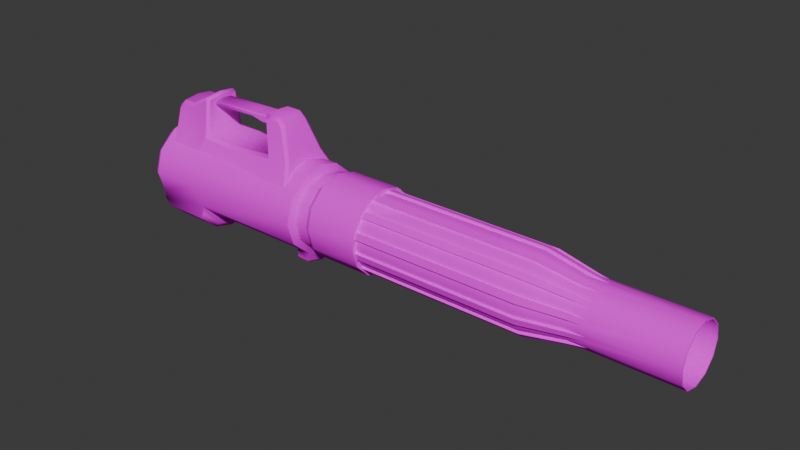 # Source: mesh_leaf_blower.blend  (saved by Blender 4.2.66; exported with 4.5.12 LTS)
import bpy
from mathutils import Matrix  # noqa: F401  (used for matrix-valued properties, if any)

bpy.ops.wm.read_factory_settings(use_empty=True)
scene = bpy.context.scene
scene.name = 'Scene'

# ---- collections
col_collection = bpy.data.collections.new('Collection'); scene.collection.children.link(col_collection)

# ---- images (referenced by path relative to the original .blend; pixels are not part of the script)
import os
ASSET_DIR = os.environ.get("B2B_ASSET_DIR", "")  # directory of the original .blend (textures are referenced by path, not embedded)
HERE = os.path.dirname(os.path.abspath(__file__))  # packed textures are extracted next to this script under _unpacked/

def load_image(name, relpath, width, height, colorspace="sRGB"):
    """Load a texture the original file referenced (path relative to the .blend, or extracted next to this script)."""
    p = next((c for c in (os.path.join(HERE, relpath), os.path.join(ASSET_DIR, relpath)) if relpath and os.path.exists(c)), "")
    if p:
        img = bpy.data.images.load(p, check_existing=True)
        img.name = name
    else:  # same state as the original file: an image datablock whose file is absent (Cycles renders it pink)
        img = bpy.data.images.new(name, width, height)
        img.source = "FILE"
        img.filepath = "//" + (relpath or name)
    img.colorspace_settings.name = colorspace
    return img
img_texture_leaf_blower_albm_png = load_image('texture_leaf_blower_albm.png', 'texture_leaf_blower_albm.png', 1024, 1024, 'sRGB')

# ---- materials (node trees are filled in below, after node groups)
mat_material = bpy.data.materials.new('Material')
mat_material.alpha_threshold = 0.0
mat_material.roughness = 0.5
mat_material.line_color = (0.0, 0.0, 0.0, 1.0)

# ---- material node trees
mat_material.use_nodes = True; mat_material.node_tree.nodes.clear()
_N = mat_material.node_tree.nodes; _L = mat_material.node_tree.links
n0 = _N.new('ShaderNodeOutputMaterial'); n0.name = 'Material Output'; n0.location = (300, 300)
n1 = _N.new('ShaderNodeBsdfPrincipled'); n1.name = 'Principled BSDF'; n1.location = (10, 300)
n1.inputs[2].default_value = 1.0
n1.inputs[3].default_value = 1.0
n2 = _N.new('ShaderNodeTexImage'); n2.name = 'Image Texture'; n2.location = (-280, 280)
n2.image = img_texture_leaf_blower_albm_png
_L.new(n1.outputs[0], n0.inputs[0])
_L.new(n2.outputs[0], n1.inputs[0])
n0.is_active_output = True

# ---- world
world_world = bpy.data.worlds.new('World'); scene.world = world_world
world_world.use_nodes = True; world_world.node_tree.nodes.clear()
_N = world_world.node_tree.nodes; _L = world_world.node_tree.links
n0 = _N.new('ShaderNodeOutputWorld'); n0.name = 'World Output'; n0.location = (300, 300)
n1 = _N.new('ShaderNodeBackground'); n1.name = 'Background'; n1.location = (10, 300)
n1.inputs[0].default_value = (0.05088, 0.05088, 0.05088, 1.0)
_L.new(n1.outputs[0], n0.inputs[0])
n0.is_active_output = True
world_world.color = (0.05088, 0.05088, 0.05088)
world_world.sun_shadow_jitter_overblur = 0.0

# ---- meshes
me_circle_001 = bpy.data.meshes.new('Circle.001')
me_circle_001.from_pydata([(9.729e-07, 1.147, -12.88), (-0.5736, 0.9935, -12.88), (-0.9935, 0.5736, -12.88), (-1.147, -6.832e-11, -12.88), (1.147, -6.832e-11, -12.88), (0.9935, 0.5736, -12.88), (0.5736, 0.9935, -12.88), (7.295e-07, 1.147, -9.66), (-0.5736, 0.9935, -9.66), (-0.9935, 0.5736, -9.66), (-1.147, -6.832e-11, -9.66), (1.147, -6.832e-11, -9.66), (0.9935, 0.5736, -9.66), (0.5736, 0.9935, -9.66), (5.579e-07, 1.477, -7.327), (-0.7387, 1.279, -7.327), (-1.279, 0.7387, -7.327), (-1.477, 2.371e-09, -7.327), (1.477, 2.371e-09, -7.327), (1.279, 0.7387, -7.327), (0.7387, 1.279, -7.327), (6.063e-08, 1.477, -0.7403), (-0.7387, 1.279, -0.7403), (-1.279, 0.7387, -0.7403), (-1.477, 2.371e-09, -0.7403), (1.477, 2.371e-09, -0.7403), (1.279, 0.7387, -0.7403), (0.7387, 1.279, -0.7403), (-0.3824, 1.045, -9.66), (-0.1912, 1.096, -9.66), (-0.8535, 0.7136, -9.66), (-0.7136, 0.8535, -9.66), (-1.096, 0.1912, -9.66), (-1.045, 0.3824, -9.66), (1.045, 0.3824, -9.66), (1.096, 0.1912, -9.66), (0.7136, 0.8535, -9.66), (0.8535, 0.7136, -9.66), (0.1912, 1.096, -9.66), (0.3824, 1.045, -9.66), (-0.4925, 1.345, -7.327), (-0.2462, 1.411, -7.327), (-1.099, 0.9189, -7.327), (-0.9189, 1.099, -7.327), (-1.411, 0.2462, -7.327), (-1.345, 0.4925, -7.327), (1.345, 0.4925, -7.327), (1.411, 0.2462, -7.327), (0.9189, 1.099, -7.327), (1.099, 0.9189, -7.327), (0.2462, 1.411, -7.327), (0.4925, 1.345, -7.327), (-1.159, 7.904e-10, -8.936), (-1.318, 1.581e-09, -8.131), (-1.142, 0.6591, -8.131), (-1.004, 0.5796, -8.936), (1.004, 0.5796, -8.936), (1.142, 0.6591, -8.131), (1.318, 1.581e-09, -8.131), (1.159, 7.904e-10, -8.936), (0.5796, 1.004, -8.936), (0.6591, 1.142, -8.131), (-0.5796, 1.004, -8.936), (-0.6591, 1.142, -8.131), (6.171e-07, 1.318, -8.131), (6.762e-07, 1.159, -8.936), (-0.4925, 1.345, -0.7403), (-0.2462, 1.411, -0.7403), (-1.099, 0.9189, -0.7403), (-0.9189, 1.099, -0.7403), (-1.411, 0.2462, -0.7403), (-1.345, 0.4925, -0.7403), (1.345, 0.4925, -0.7403), (1.411, 0.2462, -0.7403), (0.9189, 1.099, -0.7403), (1.099, 0.9189, -0.7403), (0.2462, 1.411, -0.7403), (0.4925, 1.345, -0.7403), (-1.477, 2.371e-09, -5.639), (-1.477, 2.371e-09, -2.198), (-1.279, 0.7387, -2.198), (-1.279, 0.7387, -5.639), (1.279, 0.7387, -5.639), (1.279, 0.7387, -2.198), (1.477, 2.371e-09, -2.198), (1.477, 2.371e-09, -5.639), (0.7387, 1.279, -5.639), (0.7387, 1.279, -2.198), (-0.7387, 1.279, -5.639), (-0.7387, 1.279, -2.198), (1.707e-07, 1.477, -2.198), (4.305e-07, 1.477, -5.639), (-0.9189, 1.099, -5.639), (-0.9189, 1.099, -2.198), (-1.099, 0.9189, -5.639), (-1.099, 0.9189, -2.198), (0.4925, 1.345, -5.639), (0.4925, 1.345, -2.198), (0.2462, 1.411, -5.639), (0.2462, 1.411, -2.198), (-0.2462, 1.411, -5.639), (-0.2462, 1.411, -2.198), (-0.4925, 1.345, -5.639), (-0.4925, 1.345, -2.198), (1.099, 0.9189, -5.639), (1.099, 0.9189, -2.198), (0.9189, 1.099, -5.639), (0.9189, 1.099, -2.198), (1.411, 0.2462, -5.639), (1.411, 0.2462, -2.198), (1.345, 0.4925, -5.639), (1.345, 0.4925, -2.198), (-1.345, 0.4925, -5.639), (-1.345, 0.4925, -2.198), (-1.411, 0.2462, -5.639), (-1.411, 0.2462, -2.198), (-0.721, 0.8624, -8.936), (-0.82, 0.9808, -8.131), (-0.8624, 0.721, -8.936), (-0.9808, 0.82, -8.131), (0.3864, 1.056, -8.936), (0.4394, 1.201, -8.131), (0.1932, 1.107, -8.936), (0.2197, 1.259, -8.131), (-0.1932, 1.107, -8.936), (-0.2197, 1.259, -8.131), (-0.3864, 1.056, -8.936), (-0.4394, 1.201, -8.131), (0.8624, 0.721, -8.936), (0.9808, 0.82, -8.131), (0.721, 0.8624, -8.936), (0.82, 0.9808, -8.131), (1.107, 0.1932, -8.936), (1.259, 0.2197, -8.131), (1.056, 0.3864, -8.936), (1.201, 0.4394, -8.131), (-1.056, 0.3864, -8.936), (-1.201, 0.4394, -8.131), (-1.107, 0.1932, -8.936), (-1.259, 0.2197, -8.131), (-0.5184, 1.442, -7.337), (-0.2721, 1.508, -7.337), (-1.17, 0.9897, -7.337), (-0.9897, 1.17, -7.337), (-1.508, 0.2721, -7.337), (-1.442, 0.5184, -7.337), (1.442, 0.5184, -7.337), (1.508, 0.2721, -7.337), (0.9897, 1.17, -7.337), (1.17, 0.9897, -7.337), (0.2721, 1.508, -7.337), (0.5184, 1.442, -7.337), (-0.5185, 1.443, -0.7403), (-0.2723, 1.509, -0.7403), (-1.17, 0.9901, -0.7403), (-0.9901, 1.17, -0.7403), (-1.509, 0.2723, -0.7403), (-1.443, 0.5185, -0.7403), (1.443, 0.5185, -0.7403), (1.509, 0.2723, -0.7403), (0.9901, 1.17, -0.7403), (1.17, 0.9901, -0.7403), (0.2723, 1.509, -0.7403), (0.5185, 1.443, -0.7403), (-0.9901, 1.17, -2.198), (-0.9901, 1.17, -5.639), (-1.17, 0.9901, -2.198), (-1.17, 0.9901, -5.639), (0.5185, 1.443, -2.198), (0.5185, 1.443, -5.639), (0.2723, 1.509, -2.198), (0.2723, 1.509, -5.639), (-0.2723, 1.509, -2.198), (-0.2723, 1.509, -5.639), (-0.5185, 1.443, -2.198), (-0.5185, 1.443, -5.639), (1.17, 0.9901, -2.198), (1.17, 0.9901, -5.639), (0.9901, 1.17, -2.198), (0.9901, 1.17, -5.639), (-0.79, 1.37, -0.7403), (1.509, 0.2723, -2.198), (1.509, 0.2723, -5.639), (1.443, 0.5185, -2.198), (1.443, 0.5185, -5.639), (-1.443, 0.5185, -2.198), (-1.443, 0.5185, -5.639), (-1.509, 0.2723, -2.198), (-1.509, 0.2723, -5.639), (5.433e-08, 1.58, -0.7403), (0.79, 1.36, -0.7403), (1.37, 0.78, -0.7403), (1.57, 0.0, -0.7403), (-0.8898, 1.051, -8.15), (-0.7908, 0.9323, -8.955), (-1.051, 0.8898, -8.15), (-0.9323, 0.7908, -8.955), (0.465, 1.296, -8.15), (0.4119, 1.151, -8.955), (0.2453, 1.355, -8.15), (0.2188, 1.203, -8.955), (-0.2453, 1.355, -8.15), (-0.2188, 1.203, -8.955), (-0.465, 1.296, -8.15), (-0.4119, 1.151, -8.955), (1.051, 0.8898, -8.15), (0.9323, 0.7908, -8.955), (0.8898, 1.051, -8.15), (0.7908, 0.9323, -8.955), (1.355, 0.2453, -8.15), (1.203, 0.2188, -8.955), (1.296, 0.465, -8.15), (1.151, 0.4119, -8.955), (-1.296, 0.465, -8.15), (-1.151, 0.4119, -8.955), (-1.355, 0.2453, -8.15), (-1.203, 0.2188, -8.955), (9.727e-07, 1.106, -12.88), (-0.5532, 0.9581, -12.88), (-0.9581, 0.5532, -12.88), (-1.106, -2.715e-10, -12.88), (1.106, -2.715e-10, -12.88), (0.9581, 0.5532, -12.88), (0.5532, 0.9581, -12.88), (9.636e-08, 0.9643, -1.279), (-0.4822, 0.8351, -1.279), (-0.8351, 0.4822, -1.279), (-0.9643, -1.771e-10, -1.279), (0.9643, -1.771e-10, -1.279), (0.8351, 0.4822, -1.279), (0.4822, 0.8351, -1.279), (-1.38, 0.79, -0.7403), (-1.58, 0.0, -0.7403), (-1.503, 0.5337, -0.7403), (-1.569, 0.2875, -0.7403), (-1.034, 1.215, -0.7403), (-1.214, 1.034, -0.7403), (-0.2882, 1.568, -0.7403), (-0.5344, 1.502, -0.7403), (0.5351, 1.502, -0.7402), (0.2889, 1.568, -0.7402), (1.214, 1.034, -0.7402), (1.034, 1.214, -0.7402), (1.569, 0.2877, -0.7402), (1.503, 0.5339, -0.7402), (-0.8207, 1.424, -0.7403), (0.0003652, 1.642, -0.7402), (0.8212, 1.414, -0.7402), (1.63, 0.0, -0.7402), (1.424, 0.8107, -0.7402), (-1.434, 0.8208, -0.7403), (-1.64, 0.0, -0.7403), (0.000365, 1.642, 1.344), (-0.8207, 1.424, 1.344), (0.8212, 1.414, 1.344), (1.424, 0.8107, 1.344), (1.63, 0.0, 1.344), (-1.434, 0.8208, 1.344), (-1.64, 0.0, 1.344), (-6.579e-06, 1.549, 1.544), (-0.7222, 1.358, 1.544), (0.7221, 1.348, 1.544), (1.252, 0.8182, 1.544), (1.433, 0.0, 1.544), (-1.261, 0.8271, 1.544), (-1.443, 0.0, 1.544), (-6.616e-06, 1.549, 2.041), (-0.7222, 1.358, 2.041), (0.7221, 1.348, 2.041), (1.252, 0.8182, 2.041), (1.433, 0.0, 2.041), (-1.261, 0.8271, 2.041), (-1.443, 0.0, 2.041), (0.0005953, 1.832, 2.193), (-0.8817, 1.562, 2.193), (0.8827, 1.549, 2.193), (1.53, 0.8051, 2.193), (1.752, 0.0, 2.193), (-1.541, 0.8176, 2.192), (-1.762, 0.0, 2.192), (0.0005949, 1.832, 7.348), (-0.8817, 1.562, 7.094), (0.8827, 1.549, 7.348), (1.53, 0.8051, 7.348), (1.752, 0.0, 7.348), (-1.541, 0.8176, 7.094), (-1.762, 0.0, 7.094), (0.0005947, 1.832, 9.348), (-0.8817, 1.562, 9.348), (0.8827, 1.549, 9.348), (1.53, 0.8051, 9.348), (1.752, 0.0, 9.348), (-1.541, 0.8176, 9.348), (-1.762, 0.0, 9.348), (-0.001914, 1.385, 9.853), (-0.5724, 1.21, 9.853), (0.5698, 1.202, 9.853), (1.059, 0.6921, 9.853), (1.27, 0.0, 9.853), (-1.069, 0.7016, 9.853), (-1.279, 0.0, 9.853), (0.0005952, 1.832, 2.746), (-0.8817, 1.562, 2.746), (-1.541, 0.8176, 2.746), (1.53, 0.8051, 2.746), (0.8827, 1.549, 2.746), (-1.762, 0.0, 2.746), (1.752, 0.0, 2.746), (-1.852, 0.8176, 9.348), (-2.117, 0.8176, 9.118), (-2.075, 0.0, 9.348), (-2.338, 0.0, 9.118), (-1.458, 1.562, 9.118), (-1.192, 1.562, 9.348), (-2.117, 0.8176, 7.285), (-1.897, 0.8176, 7.094), (-2.338, 0.0, 7.285), (-2.12, -3.725e-09, 7.094), (-1.237, 1.562, 7.094), (-1.458, 1.562, 7.285), (-2.0, 0.7103, 2.304), (-1.858, 0.8176, 2.192), (-2.193, 0.0, 2.304), (-2.079, 1.863e-09, 2.192), (-2.0, 0.7103, 2.635), (-1.858, 0.8176, 2.746), (-2.079, 0.0, 2.746), (-2.193, 0.0, 2.635), (0.6637, 1.53, 3.944), (0.6637, 0.0, 2.605), (1.97, 0.0, 2.982), (1.97, 0.0, 4.035), (0.5004, 1.53, 5.787), (1.807, 0.0, 5.879), (0.543, 1.52, 7.603), (1.85, 0.0, 7.263), (0.5325, 0.0, 9.018), (1.839, 0.0, 9.109), (0.5378, 1.517, 8.311), (1.757, 0.8964, 8.186), (2.91, 0.0, 8.186), (1.762, 0.8994, 7.426), (0.5421, 1.52, 7.727), (3.328, -0.0003145, 7.426), (3.224, 0.0, 4.137), (2.841, 0.0, 7.405), (3.114, 0.0, 7.413), (3.191, 0.0, 4.717), (2.78, 0.0, 4.706), (2.813, 0.0, 4.126), (2.903, 0.0, 5.263), (3.177, 0.0, 5.27), (3.072, 0.3579, 7.412), (3.025, 0.3999, 7.41), (3.135, 0.3999, 4.134), (3.182, 0.3579, 4.136), (3.15, 0.3579, 4.716), (3.102, 0.3999, 4.715), (3.088, 0.3999, 5.267), (3.135, 0.3579, 5.269), (2.935, 0.3999, 7.408), (2.882, 0.3541, 7.407), (2.855, 0.3541, 4.127), (2.907, 0.3999, 4.128), (2.874, 0.3999, 4.709), (2.822, 0.3541, 4.707), (2.997, 0.3999, 5.265), (2.945, 0.3541, 5.264), (2.907, 0.0, 8.722), (2.65, 0.0, 9.009), (3.234, 0.0, 3.421), (3.352, 0.0, 3.652), (3.321, 0.4972, 4.285), (3.193, 0.6229, 4.258), (3.214, 0.5189, 4.359), (0.6637, 1.53, 2.71), (0.6637, 1.431, 2.605), (3.352, 0.0, 4.285), (3.25, -2.98e-08, 4.362), (1.803, 0.9501, 3.91), (1.893, 0.8072, 4.035), (1.883, 0.9091, 3.087), (1.893, 0.8065, 2.982), (1.63, 0.9547, 5.872), (1.73, 0.8073, 5.879), (1.674, 0.9275, 7.364), (1.773, 0.7983, 7.263), (1.762, 0.7886, 9.109), (1.753, 0.8933, 9.008), (0.5325, 1.414, 9.018), (0.5333, 1.514, 8.917), (3.227, 0.000293, 7.263), (3.328, -7.556e-05, 7.364), (3.151, 0.6364, 7.263), (3.137, 0.7382, 7.364), (3.253, 0.6237, 7.364), (2.721, 0.7396, 8.186), (2.836, 0.6202, 8.186), (3.137, 0.738, 7.426), (3.253, 0.6234, 7.426), (2.517, 0.7506, 8.916), (2.575, 0.6154, 9.009), (2.716, 0.7206, 8.687), (2.832, 0.6173, 8.722), (3.192, 0.6109, 3.694), (3.321, 0.4969, 3.652), (3.01, 0.6593, 3.502), (3.089, 0.5181, 3.42), (1.556, 0.0, 9.577), (1.302, 0.8346, 9.577), (0.7193, 1.442, 9.577), (-1.312, 0.8448, 9.577), (-1.566, 0.0, 9.577), (-0.7195, 1.452, 9.577), (-1.737e-05, 1.672, 9.577)], [], [(5, 12, 34, 35, 11, 4), (6, 13, 36, 37, 12, 5), (1, 8, 28, 29, 7, 0), (0, 7, 38, 39, 13, 6), (2, 9, 30, 31, 8, 1), (3, 10, 32, 33, 9, 2), (139, 53, 17, 44), (135, 57, 19, 46), (131, 61, 20, 48), (127, 63, 15, 40), (123, 64, 14, 50), (119, 54, 16, 42), (115, 79, 24, 70), (111, 83, 26, 72), (107, 87, 27, 74), (103, 89, 22, 66), (99, 90, 21, 76), (95, 80, 23, 68), (89, 93, 69, 22), (43, 117, 193, 143), (15, 43, 92, 88), (88, 92, 93, 89), (127, 40, 140, 203), (42, 16, 81, 94), (94, 81, 80, 95), (87, 97, 77, 27), (20, 51, 96, 86), (86, 96, 97, 87), (125, 124, 202, 201), (50, 14, 91, 98), (98, 91, 90, 99), (134, 135, 211, 212), (90, 101, 67, 21), (14, 41, 100, 91), (91, 100, 101, 90), (41, 125, 201, 141), (40, 15, 88, 102), (102, 88, 89, 103), (83, 105, 75, 26), (135, 46, 146, 211), (19, 49, 104, 82), (82, 104, 105, 83), (35, 34, 212, 210), (48, 20, 86, 106), (106, 86, 87, 107), (133, 132, 210, 209), (84, 109, 73, 25), (18, 47, 108, 85), (85, 108, 109, 84), (47, 133, 209, 147), (46, 19, 82, 110), (110, 82, 83, 111), (80, 113, 71, 23), (16, 45, 112, 81), (81, 112, 113, 80), (44, 17, 78, 114), (114, 78, 79, 115), (63, 117, 43, 15), (128, 37, 206), (8, 31, 116, 62), (62, 116, 117, 63), (30, 9, 55, 118), (118, 55, 54, 119), (61, 121, 51, 20), (13, 39, 120, 60), (60, 120, 121, 61), (38, 7, 65, 122), (122, 65, 64, 123), (212, 34, 134), (64, 125, 41, 14), (7, 29, 124, 65), (65, 124, 125, 64), (28, 8, 62, 126), (126, 62, 63, 127), (57, 129, 49, 19), (12, 37, 128, 56), (56, 128, 129, 57), (36, 13, 60, 130), (130, 60, 61, 131), (58, 133, 47, 18), (11, 35, 132, 59), (59, 132, 133, 58), (34, 12, 56, 134), (134, 56, 57, 135), (54, 137, 45, 16), (9, 33, 136, 55), (55, 136, 137, 54), (32, 10, 52, 138), (138, 52, 53, 139), (164, 166, 154, 155), (143, 142, 167, 165), (165, 167, 166, 164), (168, 170, 162, 163), (151, 150, 171, 169), (169, 171, 170, 168), (172, 174, 152, 153), (141, 140, 175, 173), (173, 175, 174, 172), (176, 178, 160, 161), (149, 148, 179, 177), (177, 179, 178, 176), (181, 183, 158, 159), (147, 146, 184, 182), (182, 184, 183, 181), (185, 187, 156, 157), (145, 144, 188, 186), (186, 188, 187, 185), (193, 195, 142, 143), (194, 196, 195, 193), (197, 199, 150, 151), (198, 200, 199, 197), (132, 35, 210), (201, 203, 140, 141), (202, 204, 203, 201), (205, 207, 148, 149), (206, 208, 207, 205), (209, 211, 146, 147), (210, 212, 211, 209), (213, 215, 144, 145), (214, 216, 215, 213), (126, 127, 203, 204), (117, 116, 194, 193), (119, 42, 142, 195), (73, 109, 181, 159), (108, 47, 147, 182), (158, 191, 249, 244), (118, 119, 195, 196), (45, 137, 213, 145), (109, 108, 182, 181), (111, 72, 158, 183), (67, 101, 172, 153), (137, 136, 214, 213), (46, 110, 184, 146), (100, 41, 141, 173), (139, 44, 144, 215), (110, 111, 183, 184), (49, 129, 205, 149), (101, 100, 173, 172), (103, 66, 152, 174), (138, 139, 215, 216), (69, 93, 164, 155), (129, 128, 206, 205), (40, 102, 175, 140), (92, 43, 143, 165), (131, 48, 148, 207), (102, 103, 174, 175), (51, 121, 197, 151), (93, 92, 165, 164), (95, 68, 154, 166), (130, 131, 207, 208), (121, 120, 198, 197), (42, 94, 167, 142), (123, 50, 150, 199), (94, 95, 166, 167), (71, 113, 185, 157), (112, 45, 145, 186), (122, 123, 199, 200), (113, 112, 186, 185), (115, 70, 156, 187), (75, 105, 176, 161), (44, 114, 188, 144), (104, 49, 149, 177), (114, 115, 187, 188), (161, 160, 242, 241), (105, 104, 177, 176), (107, 74, 160, 178), (77, 97, 168, 163), (48, 106, 179, 148), (96, 51, 151, 169), (106, 107, 178, 179), (97, 96, 169, 168), (99, 76, 162, 170), (50, 98, 171, 150), (98, 99, 170, 171), (130, 208, 36), (37, 36, 208, 206), (120, 39, 198), (122, 200, 38), (39, 38, 200, 198), (124, 29, 202), (126, 204, 28), (29, 28, 204, 202), (118, 196, 30), (116, 31, 194), (31, 30, 196, 194), (138, 216, 32), (136, 33, 214), (33, 32, 216, 214), (6, 5, 222, 223), (1, 0, 217, 218), (0, 6, 223, 217), (2, 1, 218, 219), (3, 2, 219, 220), (5, 4, 221, 222), (223, 222, 229, 230), (218, 217, 224, 225), (217, 223, 230, 224), (219, 218, 225, 226), (220, 219, 226, 227), (222, 221, 228, 229), (24, 232, 156, 70), (71, 157, 231, 23), (23, 231, 154, 68), (69, 155, 180, 22), (22, 180, 152, 66), (67, 153, 189, 21), (21, 189, 162, 76), (163, 190, 27, 77), (190, 160, 74, 27), (161, 191, 26, 75), (191, 158, 72, 26), (159, 192, 25, 73), (162, 189, 246, 240), (249, 241, 242, 247, 254, 255), (163, 162, 240, 239), (189, 153, 237, 246), (180, 155, 235, 245), (159, 158, 244, 243), (192, 159, 243, 248), (237, 238, 245, 253, 252, 246), (235, 236, 250, 257, 253, 245), (233, 234, 251, 258, 257, 250), (239, 240, 246, 252, 254, 247), (248, 243, 244, 249, 255, 256), (154, 231, 250, 236), (191, 161, 241, 249), (153, 152, 238, 237), (231, 157, 233, 250), (160, 190, 247, 242), (155, 154, 236, 235), (156, 232, 251, 234), (190, 163, 239, 247), (157, 156, 234, 233), (152, 180, 245, 238), (253, 257, 264, 260), (252, 253, 260, 259), (256, 255, 262, 263), (257, 258, 265, 264), (255, 254, 261, 262), (254, 252, 259, 261), (259, 260, 267, 266), (260, 264, 271, 267), (262, 261, 268, 269), (261, 259, 266, 268), (264, 265, 272, 271), (263, 262, 269, 270), (266, 267, 274, 273), (267, 271, 278, 274), (269, 268, 275, 276), (268, 266, 273, 275), (271, 272, 279, 278), (270, 269, 276, 277), (301, 302, 281, 280), (302, 303, 285, 281), (304, 305, 282, 283), (305, 301, 280, 282), (303, 306, 286, 285), (307, 304, 283, 284), (280, 281, 288, 287), (286, 293, 310, 311, 316, 317), (283, 282, 289, 290), (282, 280, 287, 289), (288, 281, 318, 319, 312, 313), (284, 283, 290, 291), (287, 288, 413, 414), (288, 292, 411, 413), (290, 289, 410, 409), (289, 287, 414, 410), (292, 293, 412, 411), (291, 290, 409, 408), (298, 297, 296, 294, 295, 299, 300), (277, 276, 304, 307), (279, 306, 326, 327, 322, 323), (275, 273, 301, 305), (276, 275, 305, 304), (274, 278, 303, 302), (273, 274, 302, 301), (303, 278, 321, 325), (306, 303, 325, 326), (320, 322, 327, 324), (281, 285, 315, 318), (292, 288, 313, 308), (314, 316, 311, 309), (319, 314, 309, 312), (309, 311, 310, 308), (312, 309, 308, 313), (293, 292, 308, 310), (315, 317, 316, 314), (318, 315, 314, 319), (285, 286, 317, 315), (321, 323, 322, 320), (320, 324, 325, 321), (326, 325, 324, 327), (278, 279, 323, 321), (379, 373, 404, 406, 381), (383, 332, 334, 385), (328, 379, 381, 375), (379, 328, 332, 383), (376, 382, 330, 329), (385, 334, 342, 341), (382, 407, 370, 330), (331, 380, 384, 333), (333, 384, 386, 335), (387, 337, 369, 401), (339, 388, 400, 402, 396), (368, 403, 401, 369), (339, 338, 390, 388), (336, 337, 387, 389), (341, 339, 396, 398), (340, 397, 403, 368), (341, 342, 338, 339), (385, 341, 398, 394), (335, 386, 393, 391), (343, 399, 397, 340), (348, 365, 362, 349), (360, 353, 358, 366), (366, 358, 357, 364), (364, 357, 354, 363), (350, 367, 365, 348), (356, 347, 344, 355), (345, 346, 352, 353, 360, 361), (359, 351, 347, 356), (357, 358, 359, 356), (356, 355, 354, 357), (352, 359, 358, 353), (359, 352, 346, 351), (367, 361, 360, 366), (366, 364, 365, 367), (362, 365, 364, 363), (361, 367, 350, 345), (405, 371, 370, 407), (392, 395, 399, 343), (331, 378, 374, 380), (224, 230, 229, 228, 227, 226, 225), (372, 373, 374), (393, 394, 395), (377, 372, 374, 378), (382, 376, 375, 381), (373, 379, 380, 374), (379, 383, 384, 380), (383, 385, 386, 384), (388, 390, 389, 387), (391, 393, 395, 392), (399, 395, 394, 398), (393, 386, 385, 394), (397, 399, 398, 396), (402, 400, 401, 403), (400, 388, 387, 401), (396, 402, 403, 397), (406, 404, 405, 407), (404, 373, 372, 405), (381, 406, 407, 382), (405, 372, 377, 371), (297, 298, 408, 409), (296, 297, 409, 410), (300, 299, 411, 412), (299, 295, 413, 411), (294, 296, 410, 414), (295, 294, 414, 413)])
me_circle_001.polygons.foreach_set('use_smooth', [True] * 359)
_k = set([(0, 1), (0, 6), (1, 2), (2, 3), (4, 5), (5, 6), (21, 67), (21, 76), (22, 66), (22, 69), (23, 68), (23, 71), (24, 70), (25, 73), (26, 75), (27, 74), (27, 77), (28, 126), (28, 204), (29, 124), (29, 202), (30, 118), (30, 196), (31, 116), (31, 194), (32, 138), (32, 216), (33, 136), (33, 214), (34, 134), (34, 212), (35, 132), (35, 210), (36, 130), (36, 208), (37, 128), (37, 206), (38, 122), (38, 200), (39, 120), (39, 198), (40, 102), (40, 127), (41, 100), (41, 125), (42, 94), (42, 119), (43, 92), (43, 117), (44, 114), (44, 139), (45, 112), (45, 137), (46, 110), (46, 135), (47, 108), (47, 133), (48, 106), (48, 131), (49, 104), (49, 129), (50, 98), (50, 123), (51, 96), (51, 121), (66, 103), (66, 152), (67, 101), (67, 153), (68, 95), (68, 154), (69, 93), (69, 155), (70, 115), (70, 156), (71, 113), (71, 157), (72, 111), (72, 158), (73, 109), (73, 159), (74, 107), (74, 160), (75, 105), (75, 161), (76, 99), (76, 162), (77, 97), (77, 163), (92, 93), (94, 95), (96, 97), (98, 99), (100, 101), (102, 103), (104, 105), (106, 107), (108, 109), (110, 111), (112, 113), (114, 115), (116, 117), (118, 119), (120, 121), (122, 123), (124, 125), (126, 127), (128, 129), (130, 131), (132, 133), (134, 135), (136, 137), (138, 139), (140, 175), (140, 203), (141, 173), (141, 201), (142, 167), (142, 195), (143, 165), (143, 193), (144, 188), (144, 215), (145, 186), (145, 213), (146, 184), (146, 211), (147, 182), (147, 209), (148, 179), (148, 207), (149, 177), (149, 205), (150, 171), (150, 199), (151, 169), (151, 197), (152, 153), (152, 174), (153, 172), (154, 155), (154, 166), (155, 164), (156, 157), (156, 187), (157, 185), (158, 159), (158, 183), (159, 181), (160, 161), (160, 178), (161, 176), (162, 163), (162, 170), (163, 168), (164, 165), (166, 167), (168, 169), (170, 171), (172, 173), (174, 175), (176, 177), (178, 179), (181, 182), (183, 184), (185, 186), (187, 188), (193, 194), (195, 196), (197, 198), (199, 200), (201, 202), (203, 204), (205, 206), (207, 208), (209, 210), (211, 212), (213, 214), (215, 216), (217, 218), (217, 223), (218, 219), (219, 220), (221, 222), (222, 223), (224, 225), (224, 230), (225, 226), (226, 227), (227, 228), (228, 229), (229, 230), (233, 234), (233, 250), (234, 251), (235, 236), (235, 245), (236, 250), (237, 238), (237, 246), (238, 245), (239, 240), (239, 247), (240, 246), (241, 242), (241, 249), (242, 247), (243, 244), (243, 248), (244, 249), (252, 253), (252, 254), (253, 257), (254, 255), (255, 256), (257, 258), (259, 260), (259, 261), (260, 264), (261, 262), (262, 263), (264, 265), (266, 267), (266, 268), (267, 271), (268, 269), (269, 270), (271, 272), (273, 274), (273, 275), (274, 278), (275, 276), (276, 277), (278, 321), (281, 285), (285, 286), (287, 288), (287, 289), (289, 290), (290, 291), (303, 325), (320, 321), (320, 324), (324, 325), (352, 359), (353, 358), (354, 357), (355, 356), (356, 359), (357, 358), (360, 366), (361, 367), (362, 365), (363, 364), (364, 366), (365, 367), (372, 377), (372, 405), (373, 379), (373, 404), (374, 378), (374, 380), (375, 381), (376, 382), (379, 383), (380, 384), (381, 406), (382, 407), (383, 385), (384, 386), (385, 394), (386, 393), (387, 389), (387, 401), (388, 390), (388, 400), (391, 393), (392, 395), (394, 398), (395, 399), (396, 398), (396, 402), (397, 399), (397, 403), (400, 402), (401, 403), (404, 406), (405, 407), (408, 409), (409, 410), (410, 414), (411, 412), (411, 413), (413, 414)])
me_circle_001.attributes.new('sharp_edge', 'BOOLEAN', 'EDGE').data.foreach_set('value', [ (min(e.vertices), max(e.vertices)) in _k for e in me_circle_001.edges])
_uv = me_circle_001.uv_layers.new(name='UVMap')
_uv.uv.foreach_set('vector', [0.09892, 0.03686, 0.09249, 0.2009, 0.08232, 0.2, 0.07247, 0.1986, 0.06296, 0.1967, 0.07053, 0.03594, 0.1269, 0.03734, 0.1237, 0.2035, 0.1131, 0.2031, 0.1028, 0.2023, 0.09249, 0.2009, 0.09892, 0.03686, 0.1829, 0.03701, 0.1875, 0.2035, 0.1768, 0.2042, 0.1663, 0.2045, 0.1556, 0.2043, 0.1549, 0.03739, 0.1549, 0.03739, 0.1556, 0.2043, 0.1449, 0.2045, 0.1343, 0.2043, 0.1237, 0.2035, 0.1269, 0.03734, 0.2111, 0.03622, 0.2188, 0.2009, 0.2084, 0.2023, 0.1981, 0.2031, 0.1875, 0.2035, 0.1829, 0.03701, 0.2399, 0.03497, 0.2484, 0.1966, 0.2388, 0.1985, 0.229, 0.2, 0.2188, 0.2009, 0.2111, 0.03622, 0.2567, 0.2654, 0.2666, 0.2639, 0.2729, 0.3005, 0.2617, 0.3015, 0.07298, 0.2678, 0.08241, 0.2694, 0.07881, 0.3036, 0.06833, 0.3025, 0.1098, 0.2716, 0.1191, 0.2726, 0.1174, 0.3059, 0.1073, 0.3053, 0.1824, 0.2729, 0.1917, 0.2728, 0.1933, 0.3063, 0.1832, 0.3064, 0.1462, 0.2732, 0.1554, 0.2736, 0.1553, 0.3068, 0.1453, 0.3066, 0.2191, 0.2705, 0.2286, 0.2698, 0.232, 0.3042, 0.2216, 0.3047, 0.2613, 0.5188, 0.2733, 0.5193, 0.27, 0.5783, 0.2609, 0.575, 0.06461, 0.517, 0.07502, 0.517, 0.0753, 0.5784, 0.06571, 0.5759, 0.1036, 0.5171, 0.1157, 0.5171, 0.1148, 0.5774, 0.1054, 0.5747, 0.1826, 0.5173, 0.1946, 0.5175, 0.1927, 0.577, 0.1835, 0.5742, 0.1441, 0.5171, 0.1544, 0.5171, 0.1539, 0.5771, 0.1445, 0.5744, 0.2229, 0.5178, 0.2331, 0.518, 0.2315, 0.5776, 0.2222, 0.5747, 0.1946, 0.5175, 0.2049, 0.5175, 0.2022, 0.5744, 0.1927, 0.577, 0.2034, 0.3057, 0.201, 0.2719, 0.2052, 0.2716, 0.2075, 0.3055, 0.1933, 0.3063, 0.2034, 0.3057, 0.2052, 0.3748, 0.1948, 0.3749, 0.1948, 0.3749, 0.2052, 0.3748, 0.2049, 0.5175, 0.1946, 0.5175, 0.1824, 0.2729, 0.1832, 0.3064, 0.1792, 0.3065, 0.1783, 0.273, 0.2216, 0.3047, 0.232, 0.3042, 0.2347, 0.3744, 0.2241, 0.3746, 0.2241, 0.3746, 0.2347, 0.3744, 0.2331, 0.518, 0.2229, 0.5178, 0.1157, 0.5171, 0.126, 0.517, 0.1243, 0.5745, 0.1148, 0.5774, 0.1174, 0.3059, 0.1275, 0.3061, 0.1259, 0.3747, 0.1156, 0.3745, 0.1156, 0.3745, 0.1259, 0.3747, 0.126, 0.517, 0.1157, 0.5171, 0.1646, 0.2733, 0.164, 0.2391, 0.1683, 0.2389, 0.1688, 0.2732, 0.1453, 0.3066, 0.1553, 0.3068, 0.155, 0.375, 0.1447, 0.3749, 0.1447, 0.3749, 0.155, 0.375, 0.1544, 0.5171, 0.1441, 0.5171, 0.07876, 0.2334, 0.07298, 0.2678, 0.06871, 0.2671, 0.07452, 0.2324, 0.1544, 0.5171, 0.1646, 0.5171, 0.1633, 0.5742, 0.1539, 0.5771, 0.1553, 0.3068, 0.1653, 0.3066, 0.1654, 0.375, 0.155, 0.375, 0.155, 0.375, 0.1654, 0.375, 0.1646, 0.5171, 0.1544, 0.5171, 0.1653, 0.3066, 0.1646, 0.2733, 0.1688, 0.2732, 0.1693, 0.3066, 0.1832, 0.3064, 0.1933, 0.3063, 0.1948, 0.3749, 0.1842, 0.3749, 0.1842, 0.3749, 0.1948, 0.3749, 0.1946, 0.5175, 0.1826, 0.5173, 0.07502, 0.517, 0.08542, 0.517, 0.08492, 0.5752, 0.0753, 0.5784, 0.07298, 0.2678, 0.06833, 0.3025, 0.06414, 0.3021, 0.06871, 0.2671, 0.07881, 0.3036, 0.08916, 0.3041, 0.08622, 0.3739, 0.07572, 0.3736, 0.07572, 0.3736, 0.08622, 0.3739, 0.08542, 0.517, 0.07502, 0.517, 0.07247, 0.1986, 0.08232, 0.2, 0.07452, 0.2324, 0.066, 0.2308, 0.1073, 0.3053, 0.1174, 0.3059, 0.1156, 0.3745, 0.1052, 0.3743, 0.1052, 0.3743, 0.1156, 0.3745, 0.1157, 0.5171, 0.1036, 0.5171, 0.05451, 0.2648, 0.06169, 0.23, 0.066, 0.2308, 0.05883, 0.2656, 0.03535, 0.517, 0.04619, 0.517, 0.04479, 0.5764, 0.03497, 0.5797, 0.03826, 0.2995, 0.04933, 0.3005, 0.04566, 0.3729, 0.03497, 0.3726, 0.03497, 0.3726, 0.04566, 0.3729, 0.04619, 0.517, 0.03535, 0.517, 0.04933, 0.3005, 0.05451, 0.2648, 0.05883, 0.2656, 0.05364, 0.3009, 0.06833, 0.3025, 0.07881, 0.3036, 0.07572, 0.3736, 0.06496, 0.3733, 0.06496, 0.3733, 0.07572, 0.3736, 0.07502, 0.517, 0.06461, 0.517, 0.2331, 0.518, 0.2433, 0.5183, 0.2407, 0.5751, 0.2315, 0.5776, 0.232, 0.3042, 0.2426, 0.3032, 0.2452, 0.3743, 0.2347, 0.3744, 0.2347, 0.3744, 0.2452, 0.3743, 0.2433, 0.5183, 0.2331, 0.518, 0.2617, 0.3015, 0.2729, 0.3005, 0.2755, 0.3738, 0.2646, 0.3739, 0.2646, 0.3739, 0.2755, 0.3738, 0.2733, 0.5193, 0.2613, 0.5188, 0.1917, 0.2728, 0.201, 0.2719, 0.2034, 0.3057, 0.1933, 0.3063, 0.09574, 0.2358, 0.1028, 0.2023, 0.1001, 0.2361, 0.1875, 0.2035, 0.1981, 0.2031, 0.1982, 0.2376, 0.1897, 0.2383, 0.1897, 0.2383, 0.1982, 0.2376, 0.201, 0.2719, 0.1917, 0.2728, 0.2084, 0.2023, 0.2188, 0.2009, 0.2239, 0.235, 0.2154, 0.236, 0.2154, 0.236, 0.2239, 0.235, 0.2286, 0.2698, 0.2191, 0.2705, 0.1191, 0.2726, 0.1284, 0.2727, 0.1275, 0.3061, 0.1174, 0.3059, 0.1237, 0.2035, 0.1343, 0.2043, 0.1298, 0.2385, 0.1213, 0.2381, 0.1213, 0.2381, 0.1298, 0.2385, 0.1284, 0.2727, 0.1191, 0.2726, 0.1449, 0.2045, 0.1556, 0.2043, 0.1555, 0.2392, 0.147, 0.2391, 0.147, 0.2391, 0.1555, 0.2392, 0.1554, 0.2736, 0.1462, 0.2732, 0.07452, 0.2324, 0.08232, 0.2, 0.07876, 0.2334, 0.1554, 0.2736, 0.1646, 0.2733, 0.1653, 0.3066, 0.1553, 0.3068, 0.1556, 0.2043, 0.1663, 0.2045, 0.164, 0.2391, 0.1555, 0.2392, 0.1555, 0.2392, 0.164, 0.2391, 0.1646, 0.2733, 0.1554, 0.2736, 0.1768, 0.2042, 0.1875, 0.2035, 0.1897, 0.2383, 0.1812, 0.2386, 0.1812, 0.2386, 0.1897, 0.2383, 0.1917, 0.2728, 0.1824, 0.2729, 0.08241, 0.2694, 0.09186, 0.2701, 0.08916, 0.3041, 0.07881, 0.3036, 0.09249, 0.2009, 0.1028, 0.2023, 0.09574, 0.2358, 0.08725, 0.2347, 0.08725, 0.2347, 0.09574, 0.2358, 0.09186, 0.2701, 0.08241, 0.2694, 0.1131, 0.2031, 0.1237, 0.2035, 0.1213, 0.2381, 0.1128, 0.2375, 0.1128, 0.2375, 0.1213, 0.2381, 0.1191, 0.2726, 0.1098, 0.2716, 0.04469, 0.2633, 0.05451, 0.2648, 0.04933, 0.3005, 0.03826, 0.2995, 0.06296, 0.1967, 0.07247, 0.1986, 0.06169, 0.23, 0.05313, 0.2279, 0.05313, 0.2279, 0.06169, 0.23, 0.05451, 0.2648, 0.04469, 0.2633, 0.08232, 0.2, 0.09249, 0.2009, 0.08725, 0.2347, 0.07876, 0.2334, 0.07876, 0.2334, 0.08725, 0.2347, 0.08241, 0.2694, 0.07298, 0.2678, 0.2286, 0.2698, 0.2381, 0.2683, 0.2426, 0.3032, 0.232, 0.3042, 0.2188, 0.2009, 0.229, 0.2, 0.2325, 0.2337, 0.2239, 0.235, 0.2239, 0.235, 0.2325, 0.2337, 0.2381, 0.2683, 0.2286, 0.2698, 0.2388, 0.1985, 0.2484, 0.1966, 0.2583, 0.2282, 0.2496, 0.2303, 0.2496, 0.2303, 0.2583, 0.2282, 0.2666, 0.2639, 0.2567, 0.2654, 0.2086, 0.5176, 0.2181, 0.5178, 0.2183, 0.5781, 0.2061, 0.5779, 0.2075, 0.3055, 0.2175, 0.305, 0.22, 0.3746, 0.2092, 0.3748, 0.2092, 0.3748, 0.22, 0.3746, 0.2181, 0.5178, 0.2086, 0.5176, 0.1298, 0.517, 0.1393, 0.5171, 0.1406, 0.578, 0.1283, 0.578, 0.1315, 0.3062, 0.1413, 0.3065, 0.1407, 0.3748, 0.13, 0.3747, 0.13, 0.3747, 0.1407, 0.3748, 0.1393, 0.5171, 0.1298, 0.517, 0.1684, 0.5171, 0.1778, 0.5173, 0.1796, 0.5777, 0.1674, 0.5777, 0.1693, 0.3066, 0.1792, 0.3065, 0.1801, 0.375, 0.1694, 0.375, 0.1694, 0.375, 0.1801, 0.375, 0.1778, 0.5173, 0.1684, 0.5171, 0.08921, 0.517, 0.09878, 0.5171, 0.1016, 0.5783, 0.08907, 0.5787, 0.09326, 0.3044, 0.1032, 0.3051, 0.1011, 0.3742, 0.09033, 0.374, 0.09033, 0.374, 0.1011, 0.3742, 0.09878, 0.5171, 0.08921, 0.517, 0.05003, 0.517, 0.05976, 0.5171, 0.06176, 0.5796, 0.04905, 0.5801, 0.05364, 0.3009, 0.06414, 0.3021, 0.06081, 0.3732, 0.04986, 0.373, 0.04986, 0.373, 0.06081, 0.3732, 0.05976, 0.5171, 0.05003, 0.517, 0.2471, 0.5184, 0.2565, 0.5187, 0.2569, 0.5785, 0.2446, 0.5787, 0.2468, 0.3028, 0.2574, 0.3019, 0.2604, 0.374, 0.2494, 0.3742, 0.2494, 0.3742, 0.2604, 0.374, 0.2565, 0.5187, 0.2471, 0.5184, 0.2052, 0.2716, 0.2149, 0.2708, 0.2175, 0.305, 0.2075, 0.3055, 0.2025, 0.2371, 0.211, 0.2363, 0.2149, 0.2708, 0.2052, 0.2716, 0.1325, 0.2728, 0.142, 0.2731, 0.1413, 0.3065, 0.1315, 0.3062, 0.1342, 0.2385, 0.1427, 0.2388, 0.142, 0.2731, 0.1325, 0.2728, 0.06169, 0.23, 0.07247, 0.1986, 0.066, 0.2308, 0.1688, 0.2732, 0.1783, 0.273, 0.1792, 0.3065, 0.1693, 0.3066, 0.1683, 0.2389, 0.1768, 0.2386, 0.1783, 0.273, 0.1688, 0.2732, 0.09606, 0.2705, 0.1057, 0.2713, 0.1032, 0.3051, 0.09326, 0.3044, 0.1001, 0.2361, 0.1085, 0.2369, 0.1057, 0.2713, 0.09606, 0.2705, 0.05883, 0.2656, 0.06871, 0.2671, 0.06414, 0.3021, 0.05364, 0.3009, 0.066, 0.2308, 0.07452, 0.2324, 0.06871, 0.2671, 0.05883, 0.2656, 0.2424, 0.2677, 0.2524, 0.2662, 0.2574, 0.3019, 0.2468, 0.3028, 0.2367, 0.2327, 0.2453, 0.2311, 0.2524, 0.2662, 0.2424, 0.2677, 0.1812, 0.2386, 0.1824, 0.2729, 0.1783, 0.273, 0.1768, 0.2386, 0.201, 0.2719, 0.1982, 0.2376, 0.2025, 0.2371, 0.2052, 0.2716, 0.2191, 0.2705, 0.2216, 0.3047, 0.2175, 0.305, 0.2149, 0.2708, 0.04479, 0.5764, 0.04619, 0.517, 0.05003, 0.517, 0.04905, 0.5801, 0.04566, 0.3729, 0.04933, 0.3005, 0.05364, 0.3009, 0.04986, 0.373, 0.06176, 0.5796, 0.07504, 0.5821, 0.07512, 0.585, 0.06154, 0.5825, 0.2154, 0.236, 0.2191, 0.2705, 0.2149, 0.2708, 0.211, 0.2363, 0.2426, 0.3032, 0.2381, 0.2683, 0.2424, 0.2677, 0.2468, 0.3028, 0.04619, 0.517, 0.04566, 0.3729, 0.04986, 0.373, 0.05003, 0.517, 0.06461, 0.517, 0.06571, 0.5759, 0.06176, 0.5796, 0.05976, 0.5171, 0.1633, 0.5742, 0.1646, 0.5171, 0.1684, 0.5171, 0.1674, 0.5777, 0.2381, 0.2683, 0.2325, 0.2337, 0.2367, 0.2327, 0.2424, 0.2677, 0.06833, 0.3025, 0.06496, 0.3733, 0.06081, 0.3732, 0.06414, 0.3021, 0.1654, 0.375, 0.1653, 0.3066, 0.1693, 0.3066, 0.1694, 0.375, 0.2567, 0.2654, 0.2617, 0.3015, 0.2574, 0.3019, 0.2524, 0.2662, 0.06496, 0.3733, 0.06461, 0.517, 0.05976, 0.5171, 0.06081, 0.3732, 0.08916, 0.3041, 0.09186, 0.2701, 0.09606, 0.2705, 0.09326, 0.3044, 0.1646, 0.5171, 0.1654, 0.375, 0.1694, 0.375, 0.1684, 0.5171, 0.1826, 0.5173, 0.1835, 0.5742, 0.1796, 0.5777, 0.1778, 0.5173, 0.2496, 0.2303, 0.2567, 0.2654, 0.2524, 0.2662, 0.2453, 0.2311, 0.2022, 0.5744, 0.2049, 0.5175, 0.2086, 0.5176, 0.2061, 0.5779, 0.09186, 0.2701, 0.09574, 0.2358, 0.1001, 0.2361, 0.09606, 0.2705, 0.1832, 0.3064, 0.1842, 0.3749, 0.1801, 0.375, 0.1792, 0.3065, 0.2052, 0.3748, 0.2034, 0.3057, 0.2075, 0.3055, 0.2092, 0.3748, 0.1098, 0.2716, 0.1073, 0.3053, 0.1032, 0.3051, 0.1057, 0.2713, 0.1842, 0.3749, 0.1826, 0.5173, 0.1778, 0.5173, 0.1801, 0.375, 0.1275, 0.3061, 0.1284, 0.2727, 0.1325, 0.2728, 0.1315, 0.3062, 0.2049, 0.5175, 0.2052, 0.3748, 0.2092, 0.3748, 0.2086, 0.5176, 0.2229, 0.5178, 0.2222, 0.5747, 0.2183, 0.5781, 0.2181, 0.5178, 0.1128, 0.2375, 0.1098, 0.2716, 0.1057, 0.2713, 0.1085, 0.2369, 0.1284, 0.2727, 0.1298, 0.2385, 0.1342, 0.2385, 0.1325, 0.2728, 0.2216, 0.3047, 0.2241, 0.3746, 0.22, 0.3746, 0.2175, 0.305, 0.1462, 0.2732, 0.1453, 0.3066, 0.1413, 0.3065, 0.142, 0.2731, 0.2241, 0.3746, 0.2229, 0.5178, 0.2181, 0.5178, 0.22, 0.3746, 0.2407, 0.5751, 0.2433, 0.5183, 0.2471, 0.5184, 0.2446, 0.5787, 0.2452, 0.3743, 0.2426, 0.3032, 0.2468, 0.3028, 0.2494, 0.3742, 0.147, 0.2391, 0.1462, 0.2732, 0.142, 0.2731, 0.1427, 0.2388, 0.2433, 0.5183, 0.2452, 0.3743, 0.2494, 0.3742, 0.2471, 0.5184, 0.2613, 0.5188, 0.2609, 0.575, 0.2569, 0.5785, 0.2565, 0.5187, 0.08492, 0.5752, 0.08542, 0.517, 0.08921, 0.517, 0.08907, 0.5787, 0.2617, 0.3015, 0.2646, 0.3739, 0.2604, 0.374, 0.2574, 0.3019, 0.08622, 0.3739, 0.08916, 0.3041, 0.09326, 0.3044, 0.09033, 0.374, 0.2646, 0.3739, 0.2613, 0.5188, 0.2565, 0.5187, 0.2604, 0.374, 0.08907, 0.5787, 0.1016, 0.5783, 0.1013, 0.5811, 0.08956, 0.5817, 0.08542, 0.517, 0.08622, 0.3739, 0.09033, 0.374, 0.08921, 0.517, 0.1036, 0.5171, 0.1054, 0.5747, 0.1016, 0.5783, 0.09878, 0.5171, 0.1243, 0.5745, 0.126, 0.517, 0.1298, 0.517, 0.1283, 0.578, 0.1073, 0.3053, 0.1052, 0.3743, 0.1011, 0.3742, 0.1032, 0.3051, 0.1259, 0.3747, 0.1275, 0.3061, 0.1315, 0.3062, 0.13, 0.3747, 0.1052, 0.3743, 0.1036, 0.5171, 0.09878, 0.5171, 0.1011, 0.3742, 0.126, 0.517, 0.1259, 0.3747, 0.13, 0.3747, 0.1298, 0.517, 0.1441, 0.5171, 0.1445, 0.5744, 0.1406, 0.578, 0.1393, 0.5171, 0.1453, 0.3066, 0.1447, 0.3749, 0.1407, 0.3748, 0.1413, 0.3065, 0.1447, 0.3749, 0.1441, 0.5171, 0.1393, 0.5171, 0.1407, 0.3748, 0.1128, 0.2375, 0.1085, 0.2369, 0.1131, 0.2031, 0.1028, 0.2023, 0.1131, 0.2031, 0.1085, 0.2369, 0.1001, 0.2361, 0.1298, 0.2385, 0.1343, 0.2043, 0.1342, 0.2385, 0.147, 0.2391, 0.1427, 0.2388, 0.1449, 0.2045, 0.1343, 0.2043, 0.1449, 0.2045, 0.1427, 0.2388, 0.1342, 0.2385, 0.164, 0.2391, 0.1663, 0.2045, 0.1683, 0.2389, 0.1812, 0.2386, 0.1768, 0.2386, 0.1768, 0.2042, 0.1663, 0.2045, 0.1768, 0.2042, 0.1768, 0.2386, 0.1683, 0.2389, 0.2154, 0.236, 0.211, 0.2363, 0.2084, 0.2023, 0.1982, 0.2376, 0.1981, 0.2031, 0.2025, 0.2371, 0.1981, 0.2031, 0.2084, 0.2023, 0.211, 0.2363, 0.2025, 0.2371, 0.2496, 0.2303, 0.2453, 0.2311, 0.2388, 0.1985, 0.2325, 0.2337, 0.229, 0.2, 0.2367, 0.2327, 0.229, 0.2, 0.2388, 0.1985, 0.2453, 0.2311, 0.2367, 0.2327, 0.8395, 0.3856, 0.8211, 0.404, 0.8202, 0.4024, 0.8379, 0.3847, 0.8395, 0.3353, 0.8462, 0.3605, 0.8444, 0.3605, 0.8379, 0.3362, 0.8462, 0.3605, 0.8395, 0.3856, 0.8379, 0.3847, 0.8444, 0.3605, 0.8211, 0.317, 0.8395, 0.3353, 0.8379, 0.3362, 0.8202, 0.3185, 0.796, 0.3102, 0.8211, 0.317, 0.8202, 0.3185, 0.796, 0.312, 0.8211, 0.404, 0.796, 0.4107, 0.796, 0.4089, 0.8202, 0.4024, 0.4457, 0.03505, 0.4708, 0.03529, 0.4644, 0.5436, 0.4425, 0.5434, 0.3956, 0.03505, 0.4207, 0.03497, 0.4207, 0.5433, 0.3988, 0.5434, 0.4207, 0.03497, 0.4457, 0.03505, 0.4425, 0.5434, 0.4207, 0.5433, 0.3705, 0.03529, 0.3956, 0.03505, 0.3988, 0.5434, 0.3769, 0.5436, 0.3454, 0.03568, 0.3705, 0.03529, 0.3769, 0.5436, 0.3551, 0.5439, 0.4708, 0.03529, 0.4959, 0.03568, 0.4863, 0.5439, 0.4644, 0.5436, 0.27, 0.5783, 0.2698, 0.582, 0.2569, 0.5785, 0.2609, 0.575, 0.2407, 0.5751, 0.2446, 0.5787, 0.2316, 0.5816, 0.2315, 0.5776, 0.2315, 0.5776, 0.2316, 0.5816, 0.2183, 0.5781, 0.2222, 0.5747, 0.2022, 0.5744, 0.2061, 0.5779, 0.1926, 0.5808, 0.1927, 0.577, 0.1927, 0.577, 0.1926, 0.5808, 0.1796, 0.5777, 0.1835, 0.5742, 0.1633, 0.5742, 0.1674, 0.5777, 0.1539, 0.5808, 0.1539, 0.5771, 0.1539, 0.5771, 0.1539, 0.5808, 0.1406, 0.578, 0.1445, 0.5744, 0.1283, 0.578, 0.1147, 0.5809, 0.1148, 0.5774, 0.1243, 0.5745, 0.1147, 0.5809, 0.1016, 0.5783, 0.1054, 0.5747, 0.1148, 0.5774, 0.08907, 0.5787, 0.07504, 0.5821, 0.0753, 0.5784, 0.08492, 0.5752, 0.07504, 0.5821, 0.06176, 0.5796, 0.06571, 0.5759, 0.0753, 0.5784, 0.04905, 0.5801, 0.03521, 0.5834, 0.03497, 0.5797, 0.04479, 0.5764, 0.1406, 0.578, 0.1539, 0.5808, 0.1539, 0.5836, 0.1404, 0.5807, 0.07512, 0.585, 0.08956, 0.5817, 0.1013, 0.5811, 0.1147, 0.5838, 0.1171, 0.6772, 0.07923, 0.6791, 0.1283, 0.578, 0.1406, 0.578, 0.1404, 0.5807, 0.1287, 0.581, 0.1539, 0.5808, 0.1674, 0.5777, 0.1678, 0.5807, 0.1539, 0.5836, 0.1926, 0.5808, 0.2061, 0.5779, 0.2064, 0.5809, 0.1926, 0.5836, 0.04905, 0.5801, 0.06176, 0.5796, 0.06154, 0.5825, 0.04954, 0.5831, 0.03521, 0.5834, 0.04905, 0.5801, 0.04954, 0.5831, 0.03526, 0.5863, 0.1678, 0.5807, 0.1793, 0.5804, 0.1926, 0.5836, 0.1921, 0.6751, 0.1549, 0.6759, 0.1539, 0.5836, 0.2064, 0.5809, 0.218, 0.5809, 0.2316, 0.5843, 0.2292, 0.6752, 0.1921, 0.6751, 0.1926, 0.5836, 0.2449, 0.5814, 0.2565, 0.5815, 0.2699, 0.5847, 0.2651, 0.6765, 0.2292, 0.6752, 0.2316, 0.5843, 0.1287, 0.581, 0.1404, 0.5807, 0.1539, 0.5836, 0.1549, 0.6759, 0.1171, 0.6772, 0.1147, 0.5838, 0.03526, 0.5863, 0.04954, 0.5831, 0.06154, 0.5825, 0.07512, 0.585, 0.07923, 0.6791, 0.04189, 0.6817, 0.2183, 0.5781, 0.2316, 0.5816, 0.2316, 0.5843, 0.218, 0.5809, 0.07504, 0.5821, 0.08907, 0.5787, 0.08956, 0.5817, 0.07512, 0.585, 0.1674, 0.5777, 0.1796, 0.5777, 0.1793, 0.5804, 0.1678, 0.5807, 0.2316, 0.5816, 0.2446, 0.5787, 0.2449, 0.5814, 0.2316, 0.5843, 0.1016, 0.5783, 0.1147, 0.5809, 0.1147, 0.5838, 0.1013, 0.5811, 0.2061, 0.5779, 0.2183, 0.5781, 0.218, 0.5809, 0.2064, 0.5809, 0.2569, 0.5785, 0.2698, 0.582, 0.2699, 0.5847, 0.2565, 0.5815, 0.1147, 0.5809, 0.1283, 0.578, 0.1287, 0.581, 0.1147, 0.5838, 0.2446, 0.5787, 0.2569, 0.5785, 0.2565, 0.5815, 0.2449, 0.5814, 0.1796, 0.5777, 0.1926, 0.5808, 0.1926, 0.5836, 0.1793, 0.5804, 0.3894, 0.7519, 0.3766, 0.7873, 0.3689, 0.7786, 0.3802, 0.7474, 0.3934, 0.7149, 0.3894, 0.7519, 0.3802, 0.7474, 0.3837, 0.7149, 0.3536, 0.6139, 0.3762, 0.6427, 0.3686, 0.6515, 0.3454, 0.623, 0.3766, 0.7873, 0.3536, 0.8164, 0.3454, 0.8073, 0.3689, 0.7786, 0.3762, 0.6427, 0.3891, 0.6778, 0.38, 0.6823, 0.3686, 0.6515, 0.3891, 0.6778, 0.3934, 0.7149, 0.3837, 0.7149, 0.38, 0.6823, 0.8177, 0.1373, 0.8177, 0.1701, 0.796, 0.1701, 0.796, 0.1373, 0.8177, 0.1701, 0.8177, 0.2032, 0.796, 0.2032, 0.796, 0.1701, 0.8177, 0.07167, 0.8177, 0.1045, 0.796, 0.1045, 0.796, 0.07167, 0.8177, 0.1045, 0.8177, 0.1373, 0.796, 0.1373, 0.796, 0.1045, 0.8177, 0.2032, 0.8177, 0.2403, 0.796, 0.2403, 0.796, 0.2032, 0.8177, 0.03497, 0.8177, 0.07167, 0.796, 0.07167, 0.796, 0.03497, 0.09699, 0.8394, 0.0896, 0.8075, 0.1007, 0.8003, 0.111, 0.8394, 0.0896, 0.8075, 0.06897, 0.7816, 0.07162, 0.7679, 0.1007, 0.8003, 0.06858, 0.8968, 0.08923, 0.8713, 0.1001, 0.8785, 0.07108, 0.9105, 0.08923, 0.8713, 0.09699, 0.8394, 0.111, 0.8394, 0.1001, 0.8785, 0.06897, 0.7816, 0.03497, 0.7667, 0.03828, 0.7516, 0.07162, 0.7679, 0.03497, 0.9115, 0.06858, 0.8968, 0.07108, 0.9105, 0.03828, 0.9266, 0.6975, 0.8557, 0.6585, 0.8567, 0.6618, 0.6528, 0.7034, 0.6456, 0.6585, 0.8567, 0.6115, 0.8585, 0.6139, 0.6522, 0.6618, 0.6528, 0.7824, 0.8568, 0.7385, 0.8558, 0.7451, 0.6487, 0.7894, 0.6505, 0.7385, 0.8558, 0.6975, 0.8557, 0.7034, 0.6456, 0.7451, 0.6487, 0.6115, 0.8585, 0.5758, 0.8545, 0.5736, 0.6548, 0.6139, 0.6522, 0.8198, 0.8579, 0.7824, 0.8568, 0.7894, 0.6505, 0.8264, 0.6511, 0.7034, 0.6456, 0.6618, 0.6528, 0.677, 0.5565, 0.7137, 0.5628, 0.4885, 0.6139, 0.4885, 0.7126, 0.4748, 0.7126, 0.4633, 0.7025, 0.4633, 0.6222, 0.4729, 0.6139, 0.7894, 0.6505, 0.7451, 0.6487, 0.7503, 0.5655, 0.7905, 0.5653, 0.7451, 0.6487, 0.7034, 0.6456, 0.7137, 0.5628, 0.7503, 0.5655, 0.677, 0.5565, 0.6618, 0.6528, 0.6459, 0.6429, 0.6418, 0.6321, 0.6552, 0.5685, 0.6634, 0.5592, 0.8264, 0.6511, 0.7894, 0.6505, 0.7905, 0.5653, 0.8264, 0.5625, 0.7137, 0.5628, 0.677, 0.5565, 0.6837, 0.5454, 0.7151, 0.5517, 0.677, 0.5565, 0.6386, 0.5404, 0.6493, 0.5322, 0.6837, 0.5454, 0.7905, 0.5653, 0.7503, 0.5655, 0.7473, 0.5532, 0.7841, 0.5529, 0.7503, 0.5655, 0.7137, 0.5628, 0.7151, 0.5517, 0.7473, 0.5532, 0.6386, 0.5404, 0.6079, 0.5202, 0.617, 0.5108, 0.6493, 0.5322, 0.8264, 0.5625, 0.7905, 0.5653, 0.7841, 0.5529, 0.8227, 0.5491, 0.8877, 0.05279, 0.9177, 0.06392, 0.9397, 0.08502, 0.9477, 0.1089, 0.9405, 0.1329, 0.9187, 0.1543, 0.8877, 0.1655, 0.819, 0.8826, 0.7817, 0.8814, 0.7824, 0.8568, 0.8198, 0.8579, 0.4822, 0.7825, 0.4822, 0.8068, 0.4683, 0.8068, 0.4633, 0.8019, 0.4633, 0.7874, 0.4683, 0.7825, 0.738, 0.8801, 0.6977, 0.8793, 0.6975, 0.8557, 0.7385, 0.8558, 0.7817, 0.8814, 0.738, 0.8801, 0.7385, 0.8558, 0.7824, 0.8568, 0.6598, 0.8797, 0.6176, 0.8848, 0.6115, 0.8585, 0.6585, 0.8567, 0.6977, 0.8793, 0.6598, 0.8797, 0.6585, 0.8567, 0.6975, 0.8557, 0.6115, 0.8585, 0.6176, 0.8848, 0.6037, 0.8824, 0.6012, 0.8669, 0.5758, 0.8545, 0.6115, 0.8585, 0.6012, 0.8669, 0.5719, 0.8681, 0.5982, 0.8803, 0.5741, 0.889, 0.5713, 0.8745, 0.5966, 0.8718, 0.6618, 0.6528, 0.6139, 0.6522, 0.6063, 0.638, 0.6459, 0.6429, 0.6386, 0.5404, 0.677, 0.5565, 0.6634, 0.5592, 0.6282, 0.5478, 0.603, 0.6264, 0.5658, 0.6244, 0.5871, 0.5426, 0.6187, 0.5581, 0.6418, 0.6321, 0.603, 0.6264, 0.6187, 0.5581, 0.6552, 0.5685, 0.6187, 0.5581, 0.5871, 0.5426, 0.5974, 0.5299, 0.6282, 0.5478, 0.6552, 0.5685, 0.6187, 0.5581, 0.6282, 0.5478, 0.6634, 0.5592, 0.6079, 0.5202, 0.6386, 0.5404, 0.6282, 0.5478, 0.5974, 0.5299, 0.6063, 0.638, 0.5684, 0.6384, 0.5658, 0.6244, 0.603, 0.6264, 0.6459, 0.6429, 0.6063, 0.638, 0.603, 0.6264, 0.6418, 0.6321, 0.6139, 0.6522, 0.5736, 0.6548, 0.5684, 0.6384, 0.6063, 0.638, 0.6037, 0.8824, 0.5776, 0.8947, 0.5741, 0.889, 0.5982, 0.8803, 0.5982, 0.8803, 0.5966, 0.8718, 0.6012, 0.8669, 0.6037, 0.8824, 0.5719, 0.8681, 0.6012, 0.8669, 0.5966, 0.8718, 0.5713, 0.8745, 0.6176, 0.8848, 0.5873, 0.9052, 0.5776, 0.8947, 0.6037, 0.8824, 0.6534, 0.1371, 0.6002, 0.1141, 0.606, 0.09985, 0.6137, 0.0966, 0.6619, 0.09564, 0.6527, 0.2308, 0.7086, 0.2285, 0.7123, 0.3019, 0.6473, 0.3042, 0.7106, 0.1518, 0.6534, 0.1371, 0.6619, 0.09564, 0.726, 0.1003, 0.6534, 0.1371, 0.7106, 0.1518, 0.7086, 0.2285, 0.6527, 0.2308, 0.7258, 0.09394, 0.6616, 0.08927, 0.6465, 0.05598, 0.7031, 0.03497, 0.6473, 0.3042, 0.7123, 0.3019, 0.7137, 0.3075, 0.6442, 0.3085, 0.6616, 0.08927, 0.6106, 0.09096, 0.5942, 0.07751, 0.6465, 0.05598, 0.6077, 0.1578, 0.6451, 0.1412, 0.6453, 0.2307, 0.6151, 0.229, 0.6151, 0.229, 0.6453, 0.2307, 0.6396, 0.2997, 0.6035, 0.2805, 0.6613, 0.3888, 0.6462, 0.4246, 0.6088, 0.4078, 0.6266, 0.3872, 0.6543, 0.344, 0.6623, 0.3822, 0.6297, 0.3812, 0.62, 0.3747, 0.6131, 0.3563, 0.5944, 0.3948, 0.615, 0.3782, 0.6266, 0.3872, 0.6088, 0.4078, 0.6543, 0.344, 0.7201, 0.3357, 0.726, 0.3646, 0.6623, 0.3822, 0.7099, 0.4408, 0.6462, 0.4246, 0.6613, 0.3888, 0.7254, 0.3714, 0.6442, 0.3085, 0.6543, 0.344, 0.6131, 0.3563, 0.5946, 0.3307, 0.5798, 0.3719, 0.6067, 0.3585, 0.615, 0.3782, 0.5944, 0.3948, 0.6442, 0.3085, 0.7137, 0.3075, 0.7201, 0.3357, 0.6543, 0.344, 0.6473, 0.3042, 0.6442, 0.3085, 0.5946, 0.3307, 0.5939, 0.3287, 0.6035, 0.2805, 0.6396, 0.2997, 0.5906, 0.3253, 0.5668, 0.3229, 0.5658, 0.3316, 0.5892, 0.3319, 0.6067, 0.3585, 0.5798, 0.3719, 0.228, 0.7786, 0.2127, 0.7773, 0.2129, 0.7521, 0.229, 0.7526, 0.2018, 0.8801, 0.1988, 0.8795, 0.2005, 0.8018, 0.2045, 0.8018, 0.2045, 0.8018, 0.2005, 0.8018, 0.1999, 0.7773, 0.2097, 0.7773, 0.2097, 0.7773, 0.1999, 0.7773, 0.1997, 0.7517, 0.2098, 0.752, 0.2241, 0.8039, 0.2076, 0.8019, 0.2127, 0.7773, 0.228, 0.7786, 0.1971, 0.7773, 0.181, 0.7774, 0.181, 0.7516, 0.1969, 0.7517, 0.2146, 0.9069, 0.1817, 0.9069, 0.1966, 0.8808, 0.1988, 0.8795, 0.2018, 0.8801, 0.2042, 0.8821, 0.1978, 0.8019, 0.181, 0.8021, 0.181, 0.7774, 0.1971, 0.7773, 0.1999, 0.7773, 0.2005, 0.8018, 0.1978, 0.8019, 0.1971, 0.7773, 0.1971, 0.7773, 0.1969, 0.7517, 0.1997, 0.7517, 0.1999, 0.7773, 0.1966, 0.8808, 0.1978, 0.8019, 0.2005, 0.8018, 0.1988, 0.8795, 0.1978, 0.8019, 0.1966, 0.8808, 0.1817, 0.9069, 0.181, 0.8021, 0.2076, 0.8019, 0.2042, 0.8821, 0.2018, 0.8801, 0.2045, 0.8018, 0.2045, 0.8018, 0.2097, 0.7773, 0.2127, 0.7773, 0.2076, 0.8019, 0.2129, 0.7521, 0.2127, 0.7773, 0.2097, 0.7773, 0.2098, 0.752, 0.2042, 0.8821, 0.2076, 0.8019, 0.2241, 0.8039, 0.2146, 0.9069, 0.6015, 0.09666, 0.5868, 0.08651, 0.5942, 0.07751, 0.6106, 0.09096, 0.5659, 0.3291, 0.589, 0.3297, 0.5892, 0.3319, 0.5658, 0.3316, 0.6077, 0.1578, 0.5779, 0.1178, 0.5966, 0.1166, 0.6451, 0.1412, 0.9386, 0.553, 0.933, 0.5741, 0.9175, 0.5896, 0.8964, 0.5952, 0.8964, 0.5108, 0.9175, 0.5164, 0.933, 0.5319, 0.5954, 0.1129, 0.6002, 0.1141, 0.5966, 0.1166, 0.5906, 0.3253, 0.5939, 0.3287, 0.589, 0.3297, 0.5775, 0.1123, 0.5954, 0.1129, 0.5966, 0.1166, 0.5779, 0.1178, 0.6616, 0.08927, 0.7258, 0.09394, 0.726, 0.1003, 0.6619, 0.09564, 0.6002, 0.1141, 0.6534, 0.1371, 0.6451, 0.1412, 0.5966, 0.1166, 0.6534, 0.1371, 0.6527, 0.2308, 0.6453, 0.2307, 0.6451, 0.1412, 0.6527, 0.2308, 0.6473, 0.3042, 0.6396, 0.2997, 0.6453, 0.2307, 0.6623, 0.3822, 0.726, 0.3646, 0.7254, 0.3714, 0.6613, 0.3888, 0.5668, 0.3229, 0.5906, 0.3253, 0.589, 0.3297, 0.5659, 0.3291, 0.5892, 0.3319, 0.589, 0.3297, 0.5939, 0.3287, 0.5946, 0.3307, 0.5906, 0.3253, 0.6396, 0.2997, 0.6473, 0.3042, 0.5939, 0.3287, 0.6067, 0.3585, 0.5892, 0.3319, 0.5946, 0.3307, 0.6131, 0.3563, 0.62, 0.3747, 0.6297, 0.3812, 0.6266, 0.3872, 0.615, 0.3782, 0.6297, 0.3812, 0.6623, 0.3822, 0.6613, 0.3888, 0.6266, 0.3872, 0.6131, 0.3563, 0.62, 0.3747, 0.615, 0.3782, 0.6067, 0.3585, 0.6137, 0.0966, 0.606, 0.09985, 0.6015, 0.09666, 0.6106, 0.09096, 0.606, 0.09985, 0.6002, 0.1141, 0.5954, 0.1129, 0.6015, 0.09666, 0.6619, 0.09564, 0.6137, 0.0966, 0.6106, 0.09096, 0.6616, 0.08927, 0.6015, 0.09666, 0.5954, 0.1129, 0.5775, 0.1123, 0.5868, 0.08651, 0.9177, 0.06392, 0.8877, 0.05279, 0.8903, 0.03497, 0.9274, 0.04886, 0.9397, 0.08502, 0.9177, 0.06392, 0.9274, 0.04886, 0.9548, 0.07602, 0.8877, 0.1655, 0.9187, 0.1543, 0.9285, 0.1695, 0.8903, 0.1837, 0.9187, 0.1543, 0.9405, 0.1329, 0.9559, 0.1416, 0.9285, 0.1695, 0.9477, 0.1089, 0.9397, 0.08502, 0.9548, 0.07602, 0.965, 0.1087, 0.9405, 0.1329, 0.9477, 0.1089, 0.965, 0.1087, 0.9559, 0.1416])
me_circle_001.materials.append(mat_material)
me_circle_001.update()

# ---- objects
ob_circle = bpy.data.objects.new('Circle', me_circle_001)

# ---- transforms, parenting, visibility, modifiers, constraints
ob_circle.location = (0.0, 0.0, 0.0)
ob_circle.rotation_euler = (-0.0, -1.571, 0.0)
_m = ob_circle.modifiers.new('Mirror', 'MIRROR')
_m.use_axis = (False, True, False)

# ---- collection membership
col_collection.objects.link(ob_circle)

# ---- scene / render settings (as saved in the file)
scene.frame_start = 1; scene.frame_end = 250; scene.frame_set(1)
scene.render.engine = 'BLENDER_EEVEE_NEXT'
bpy.context.view_layer.update()

# ---- added for rendering (the .blend has no active camera and no usable light): camera, sun
cam_auto = bpy.data.cameras.new('AutoCamera')
cam_auto.lens = 50.0
cam_auto.sensor_width = 36.0
cam_auto.clip_end = 1000.0
ob_auto_camera = bpy.data.objects.new('AutoCamera', cam_auto)
scene.collection.objects.link(ob_auto_camera)
ob_auto_camera.location = (23.4645, -26.3386, 18.0657)
ob_auto_camera.rotation_euler = (1.09748, -7.21219e-08, 0.694738)
scene.camera = ob_auto_camera
light_auto_sun = bpy.data.lights.new('AutoSun', 'SUN')
light_auto_sun.energy = 3.0
light_auto_sun.angle = 0.0523599
ob_auto_sun = bpy.data.objects.new('AutoSun', light_auto_sun)
scene.collection.objects.link(ob_auto_sun)
ob_auto_sun.rotation_euler = (0.872665, 0.174533, 0.523599)
bpy.context.view_layer.update()
